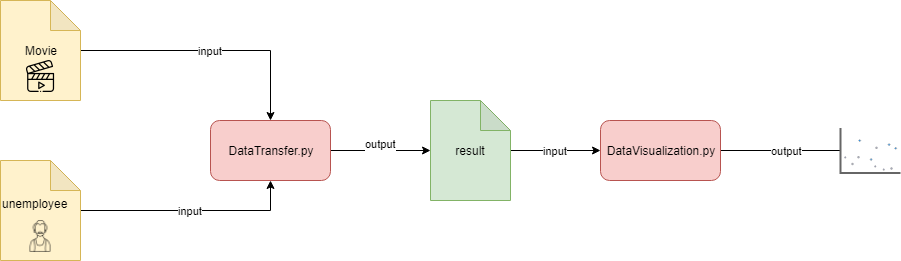

The diagram above was exported from draw.io. Its source (the exported page's mxGraphModel, read from the mxfile embedded in the PNG):
<mxGraphModel dx="840" dy="452" grid="1" gridSize="10" guides="1" tooltips="1" connect="1" arrows="1" fold="1" page="1" pageScale="1" pageWidth="850" pageHeight="1100" math="0" shadow="0">
  <root>
    <mxCell id="0" />
    <mxCell id="1" parent="0" />
    <mxCell id="no1SQWh-WvCLD1oYoJde-9" value="input" style="edgeStyle=orthogonalEdgeStyle;rounded=0;orthogonalLoop=1;jettySize=auto;html=1;" parent="1" source="no1SQWh-WvCLD1oYoJde-4" target="no1SQWh-WvCLD1oYoJde-8" edge="1">
      <mxGeometry relative="1" as="geometry" />
    </mxCell>
    <mxCell id="no1SQWh-WvCLD1oYoJde-4" value="Movie" style="shape=note;whiteSpace=wrap;html=1;backgroundOutline=1;darkOpacity=0.05;fillColor=#fff2cc;strokeColor=#d6b656;" parent="1" vertex="1">
      <mxGeometry x="300" y="500" width="80" height="100" as="geometry" />
    </mxCell>
    <mxCell id="no1SQWh-WvCLD1oYoJde-5" value="" style="shape=image;verticalLabelPosition=bottom;labelBackgroundColor=#ffffff;verticalAlign=top;aspect=fixed;imageAspect=0;image=data:image/png,(base64 omitted: 1304 chars);" parent="1" vertex="1">
      <mxGeometry x="324" y="560" width="32" height="32" as="geometry" />
    </mxCell>
    <mxCell id="no1SQWh-WvCLD1oYoJde-10" value="input" style="edgeStyle=orthogonalEdgeStyle;rounded=0;orthogonalLoop=1;jettySize=auto;html=1;entryX=0.5;entryY=1;entryDx=0;entryDy=0;" parent="1" source="no1SQWh-WvCLD1oYoJde-6" target="no1SQWh-WvCLD1oYoJde-8" edge="1">
      <mxGeometry relative="1" as="geometry" />
    </mxCell>
    <mxCell id="no1SQWh-WvCLD1oYoJde-6" value="" style="shape=note;whiteSpace=wrap;html=1;backgroundOutline=1;darkOpacity=0.05;fillColor=#fff2cc;strokeColor=#d6b656;" parent="1" vertex="1">
      <mxGeometry x="300" y="660" width="80" height="100" as="geometry" />
    </mxCell>
    <mxCell id="no1SQWh-WvCLD1oYoJde-7" value="" style="shape=image;verticalLabelPosition=bottom;labelBackgroundColor=#ffffff;verticalAlign=top;aspect=fixed;imageAspect=0;image=data:image/png,(base64 omitted: 1308 chars);" parent="1" vertex="1">
      <mxGeometry x="324" y="720" width="32" height="32" as="geometry" />
    </mxCell>
    <mxCell id="no1SQWh-WvCLD1oYoJde-13" value="output&lt;br&gt;&lt;br&gt;" style="edgeStyle=orthogonalEdgeStyle;rounded=0;orthogonalLoop=1;jettySize=auto;html=1;" parent="1" source="no1SQWh-WvCLD1oYoJde-8" target="no1SQWh-WvCLD1oYoJde-12" edge="1">
      <mxGeometry relative="1" as="geometry" />
    </mxCell>
    <mxCell id="no1SQWh-WvCLD1oYoJde-8" value="DataTransfer.py&lt;br&gt;" style="rounded=1;whiteSpace=wrap;html=1;fillColor=#f8cecc;strokeColor=#b85450;" parent="1" vertex="1">
      <mxGeometry x="510" y="620" width="120" height="60" as="geometry" />
    </mxCell>
    <mxCell id="no1SQWh-WvCLD1oYoJde-11" value="unemployee" style="text;html=1;" parent="1" vertex="1">
      <mxGeometry x="300" y="690" width="90" height="30" as="geometry" />
    </mxCell>
    <mxCell id="no1SQWh-WvCLD1oYoJde-16" value="input" style="edgeStyle=orthogonalEdgeStyle;rounded=0;orthogonalLoop=1;jettySize=auto;html=1;" parent="1" source="no1SQWh-WvCLD1oYoJde-12" target="no1SQWh-WvCLD1oYoJde-15" edge="1">
      <mxGeometry relative="1" as="geometry" />
    </mxCell>
    <mxCell id="no1SQWh-WvCLD1oYoJde-12" value="result" style="shape=note;whiteSpace=wrap;html=1;backgroundOutline=1;darkOpacity=0.05;fillColor=#d5e8d4;strokeColor=#82b366;" parent="1" vertex="1">
      <mxGeometry x="730" y="600" width="80" height="100" as="geometry" />
    </mxCell>
    <mxCell id="no1SQWh-WvCLD1oYoJde-18" value="output&lt;br&gt;" style="edgeStyle=orthogonalEdgeStyle;rounded=0;orthogonalLoop=1;jettySize=auto;html=1;entryX=0.067;entryY=0.667;entryDx=0;entryDy=0;entryPerimeter=0;" parent="1" source="no1SQWh-WvCLD1oYoJde-15" target="no1SQWh-WvCLD1oYoJde-17" edge="1">
      <mxGeometry relative="1" as="geometry">
        <Array as="points">
          <mxPoint x="1144" y="650" />
        </Array>
      </mxGeometry>
    </mxCell>
    <mxCell id="no1SQWh-WvCLD1oYoJde-15" value="DataVisualization.py" style="rounded=1;whiteSpace=wrap;html=1;fillColor=#f8cecc;strokeColor=#b85450;" parent="1" vertex="1">
      <mxGeometry x="900" y="620" width="120" height="60" as="geometry" />
    </mxCell>
    <mxCell id="no1SQWh-WvCLD1oYoJde-17" value="" style="verticalLabelPosition=bottom;shadow=0;dashed=0;align=center;html=1;verticalAlign=top;strokeWidth=1;shape=mxgraph.mockup.graphics.plotChart;fillColor=#ffffff;strokeColor=none;strokeColor2=#aaaaaa;strokeColor3=#666666;fillColor2=#99aaff,#0022ff,#008cff;" parent="1" vertex="1">
      <mxGeometry x="1140" y="627.5" width="60" height="45" as="geometry" />
    </mxCell>
  </root>
</mxGraphModel>